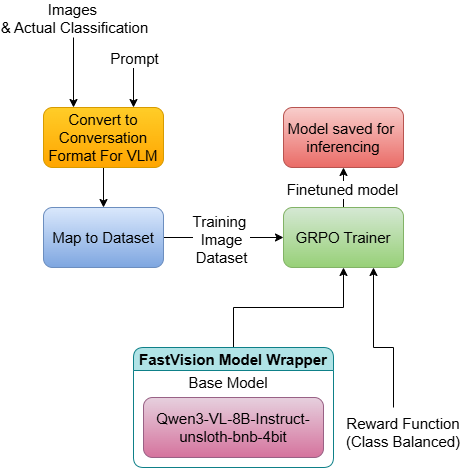

The diagram above was exported from draw.io. Its source (the exported page's mxGraphModel, read from the mxfile embedded in the PNG):
<mxGraphModel dx="1042" dy="574" grid="1" gridSize="10" guides="1" tooltips="1" connect="1" arrows="1" fold="1" page="1" pageScale="1" pageWidth="850" pageHeight="1100" math="0" shadow="0">
  <root>
    <mxCell id="0" />
    <mxCell id="1" parent="0" />
    <mxCell id="KMTvhFU6qkao_HDJMy2t-8" edge="1" parent="1" source="KMTvhFU6qkao_HDJMy2t-1" style="edgeStyle=orthogonalEdgeStyle;rounded=0;orthogonalLoop=1;jettySize=auto;html=1;exitX=0.5;exitY=1;exitDx=0;exitDy=0;entryX=0.5;entryY=0;entryDx=0;entryDy=0;fontSize=15;" target="KMTvhFU6qkao_HDJMy2t-7">
      <mxGeometry relative="1" as="geometry" />
    </mxCell>
    <mxCell id="KMTvhFU6qkao_HDJMy2t-1" parent="1" style="rounded=1;whiteSpace=wrap;html=1;fontSize=15;fillColor=#ffcd28;strokeColor=#d79b00;gradientColor=#ffa500;" value="Convert to Conversation Format For VLM" vertex="1">
      <mxGeometry height="60" width="120" x="250" y="160" as="geometry" />
    </mxCell>
    <mxCell id="KMTvhFU6qkao_HDJMy2t-3" edge="1" parent="1" style="endArrow=classic;html=1;rounded=0;entryX=0.25;entryY=0;entryDx=0;entryDy=0;fontSize=15;" target="KMTvhFU6qkao_HDJMy2t-1" value="">
      <mxGeometry height="50" relative="1" width="50" as="geometry">
        <mxPoint x="280" y="90" as="sourcePoint" />
        <mxPoint x="450" y="280" as="targetPoint" />
      </mxGeometry>
    </mxCell>
    <mxCell id="KMTvhFU6qkao_HDJMy2t-4" connectable="0" parent="KMTvhFU6qkao_HDJMy2t-3" style="edgeLabel;html=1;align=center;verticalAlign=middle;resizable=0;points=[];fontSize=15;" value="Images&amp;nbsp;&lt;div&gt;&amp;amp; Actual Classification&lt;/div&gt;" vertex="1">
      <mxGeometry relative="1" x="-0.4578" as="geometry">
        <mxPoint y="-39" as="offset" />
      </mxGeometry>
    </mxCell>
    <mxCell id="KMTvhFU6qkao_HDJMy2t-5" edge="1" parent="1" style="endArrow=classic;html=1;rounded=0;entryX=0.75;entryY=0;entryDx=0;entryDy=0;fontSize=15;" target="KMTvhFU6qkao_HDJMy2t-1" value="">
      <mxGeometry height="50" relative="1" width="50" as="geometry">
        <mxPoint x="340" y="110" as="sourcePoint" />
        <mxPoint x="280" y="200" as="targetPoint" />
      </mxGeometry>
    </mxCell>
    <mxCell id="KMTvhFU6qkao_HDJMy2t-6" connectable="0" parent="KMTvhFU6qkao_HDJMy2t-5" style="edgeLabel;html=1;align=center;verticalAlign=middle;resizable=0;points=[];fontSize=15;" value="Prompt" vertex="1">
      <mxGeometry relative="1" x="-0.4578" as="geometry">
        <mxPoint y="-14" as="offset" />
      </mxGeometry>
    </mxCell>
    <mxCell id="KMTvhFU6qkao_HDJMy2t-10" edge="1" parent="1" source="KMTvhFU6qkao_HDJMy2t-7" style="edgeStyle=orthogonalEdgeStyle;rounded=0;orthogonalLoop=1;jettySize=auto;html=1;exitX=1;exitY=0.5;exitDx=0;exitDy=0;entryX=0;entryY=0.5;entryDx=0;entryDy=0;fontSize=15;" target="KMTvhFU6qkao_HDJMy2t-9">
      <mxGeometry relative="1" as="geometry">
        <mxPoint x="420" y="290" as="targetPoint" />
      </mxGeometry>
    </mxCell>
    <mxCell id="KMTvhFU6qkao_HDJMy2t-11" connectable="0" parent="KMTvhFU6qkao_HDJMy2t-10" style="edgeLabel;html=1;align=center;verticalAlign=middle;resizable=0;points=[];fontSize=15;" value="Training&amp;nbsp;&lt;div&gt;Image&lt;/div&gt;&lt;div&gt;Dataset&lt;/div&gt;" vertex="1">
      <mxGeometry relative="1" x="-0.0433" y="-1" as="geometry">
        <mxPoint as="offset" />
      </mxGeometry>
    </mxCell>
    <mxCell id="KMTvhFU6qkao_HDJMy2t-7" parent="1" style="rounded=1;whiteSpace=wrap;html=1;fontSize=15;fillColor=#dae8fc;strokeColor=#6c8ebf;gradientColor=#7ea6e0;" value="Map to Dataset" vertex="1">
      <mxGeometry height="60" width="120" x="250" y="260" as="geometry" />
    </mxCell>
    <mxCell id="KMTvhFU6qkao_HDJMy2t-15" edge="1" parent="1" source="KMTvhFU6qkao_HDJMy2t-9" style="edgeStyle=orthogonalEdgeStyle;rounded=0;orthogonalLoop=1;jettySize=auto;html=1;exitX=0.5;exitY=0;exitDx=0;exitDy=0;entryX=0.5;entryY=1;entryDx=0;entryDy=0;fontSize=15;" target="KMTvhFU6qkao_HDJMy2t-14">
      <mxGeometry relative="1" as="geometry" />
    </mxCell>
    <mxCell id="KMTvhFU6qkao_HDJMy2t-16" connectable="0" parent="KMTvhFU6qkao_HDJMy2t-15" style="edgeLabel;html=1;align=center;verticalAlign=middle;resizable=0;points=[];fontSize=15;" value="Finetuned model" vertex="1">
      <mxGeometry relative="1" x="-0.07" y="2" as="geometry">
        <mxPoint as="offset" />
      </mxGeometry>
    </mxCell>
    <mxCell id="KMTvhFU6qkao_HDJMy2t-9" parent="1" style="rounded=1;whiteSpace=wrap;html=1;fontSize=15;fillColor=#d5e8d4;strokeColor=#82b366;gradientColor=#97d077;" value="GRPO Trainer" vertex="1">
      <mxGeometry height="60" width="120" x="490" y="260" as="geometry" />
    </mxCell>
    <mxCell id="KMTvhFU6qkao_HDJMy2t-12" edge="1" parent="1" style="endArrow=classic;html=1;rounded=0;entryX=0.75;entryY=1;entryDx=0;entryDy=0;fontSize=15;" target="KMTvhFU6qkao_HDJMy2t-9" value="">
      <mxGeometry height="50" relative="1" width="50" as="geometry">
        <Array as="points">
          <mxPoint x="600" y="400" />
          <mxPoint x="580" y="400" />
        </Array>
        <mxPoint x="600" y="460" as="sourcePoint" />
        <mxPoint x="450" y="120" as="targetPoint" />
      </mxGeometry>
    </mxCell>
    <mxCell id="KMTvhFU6qkao_HDJMy2t-13" parent="1" style="text;html=1;whiteSpace=wrap;strokeColor=none;fillColor=none;align=center;verticalAlign=middle;rounded=0;fontSize=15;" value="Reward Function&lt;div&gt;(Class&amp;nbsp;&lt;span style=&quot;background-color: transparent; color: light-dark(rgb(0, 0, 0), rgb(255, 255, 255));&quot;&gt;Balanced)&lt;/span&gt;&lt;/div&gt;" vertex="1">
      <mxGeometry height="30" width="60" x="580" y="470" as="geometry" />
    </mxCell>
    <mxCell id="KMTvhFU6qkao_HDJMy2t-14" parent="1" style="rounded=1;whiteSpace=wrap;html=1;fontSize=15;fillColor=#f8cecc;strokeColor=#b85450;gradientColor=#ea6b66;" value="Model saved for&amp;nbsp;&lt;div&gt;inferencing&lt;/div&gt;" vertex="1">
      <mxGeometry height="60" width="120" x="490" y="160" as="geometry" />
    </mxCell>
    <mxCell id="KMTvhFU6qkao_HDJMy2t-25" edge="1" parent="1" source="KMTvhFU6qkao_HDJMy2t-22" style="edgeStyle=orthogonalEdgeStyle;rounded=0;orthogonalLoop=1;jettySize=auto;html=1;exitX=0.5;exitY=0;exitDx=0;exitDy=0;entryX=0.5;entryY=1;entryDx=0;entryDy=0;fontSize=15;" target="KMTvhFU6qkao_HDJMy2t-9">
      <mxGeometry relative="1" as="geometry" />
    </mxCell>
    <mxCell id="KMTvhFU6qkao_HDJMy2t-22" parent="1" style="swimlane;whiteSpace=wrap;html=1;fontSize=15;fillColor=#b0e3e6;strokeColor=#0e8088;rounded=1;" value="FastVision Model Wrapper" vertex="1">
      <mxGeometry height="120" width="200" x="340" y="400" as="geometry" />
    </mxCell>
    <mxCell id="KMTvhFU6qkao_HDJMy2t-23" parent="KMTvhFU6qkao_HDJMy2t-22" style="rounded=1;whiteSpace=wrap;html=1;fontSize=15;fillColor=#e6d0de;strokeColor=#996185;gradientColor=#d5739d;" value="Qwen3-VL-8B-Instruct-unsloth-bnb-4bit" vertex="1">
      <mxGeometry height="60" width="180" x="10" y="50" as="geometry" />
    </mxCell>
    <mxCell id="KMTvhFU6qkao_HDJMy2t-24" parent="KMTvhFU6qkao_HDJMy2t-22" style="text;html=1;whiteSpace=wrap;strokeColor=none;fillColor=none;align=center;verticalAlign=middle;rounded=0;fontSize=15;" value="Base Model" vertex="1">
      <mxGeometry height="30" width="130" x="30" y="20" as="geometry" />
    </mxCell>
  </root>
</mxGraphModel>